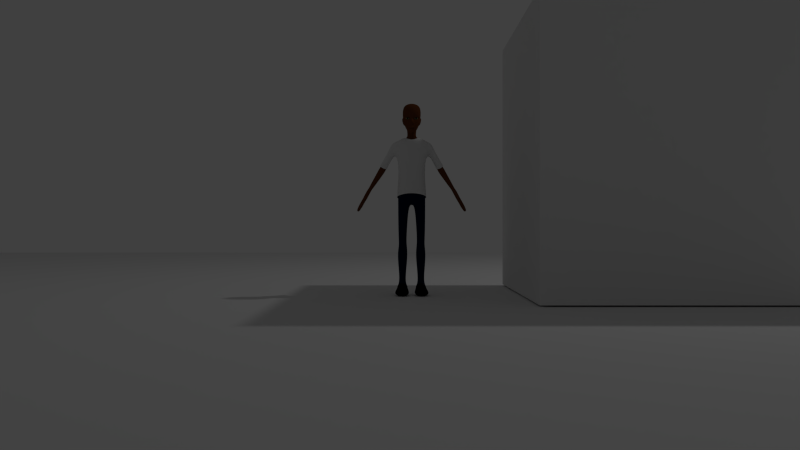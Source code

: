 # Source: project1.blend  (saved by Blender 2.79.0; exported with 4.5.12 LTS)
import bpy
from mathutils import Matrix  # noqa: F401  (used for matrix-valued properties, if any)

bpy.ops.wm.read_factory_settings(use_empty=True)
scene = bpy.context.scene
scene.name = 'Scene'

# ---- collections
col_collection_1 = bpy.data.collections.new('Collection 1'); scene.collection.children.link(col_collection_1)

# ---- materials (node trees are filled in below, after node groups)
mat_pant = bpy.data.materials.new('pant')
mat_pant.alpha_threshold = 0.0
mat_pant.roughness = 0.5
mat_shirt = bpy.data.materials.new('shirt')
mat_shirt.alpha_threshold = 0.0
mat_shirt.roughness = 0.5
mat_body = bpy.data.materials.new('body')
mat_body.alpha_threshold = 0.0
mat_body.roughness = 0.5
mat_shoes = bpy.data.materials.new('shoes')
mat_shoes.alpha_threshold = 0.0
mat_shoes.roughness = 0.5
mat_eye = bpy.data.materials.new('eye')
mat_eye.alpha_threshold = 0.0
mat_eye.roughness = 0.5
mat_iris = bpy.data.materials.new('iris')
mat_iris.alpha_threshold = 0.0
mat_iris.roughness = 0.5

# ---- material node trees
mat_pant.use_nodes = True; mat_pant.node_tree.nodes.clear()
_N = mat_pant.node_tree.nodes; _L = mat_pant.node_tree.links
n0 = _N.new('ShaderNodeOutputMaterial'); n0.name = 'Material Output'; n0.location = (300, 300)
n1 = _N.new('ShaderNodeBsdfDiffuse'); n1.name = 'Diffuse BSDF'; n1.location = (10, 300)
n1.inputs[0].default_value = (0.00154, 0.007427, 0.0291, 1.0)
_L.new(n1.outputs[0], n0.inputs[0])
n0.is_active_output = True
mat_shirt.use_nodes = True; mat_shirt.node_tree.nodes.clear()
_N = mat_shirt.node_tree.nodes; _L = mat_shirt.node_tree.links
n0 = _N.new('ShaderNodeOutputMaterial'); n0.name = 'Material Output'; n0.location = (300, 300)
n1 = _N.new('ShaderNodeBsdfDiffuse'); n1.name = 'Diffuse BSDF'; n1.location = (10, 300)
_L.new(n1.outputs[0], n0.inputs[0])
n0.is_active_output = True
mat_body.use_nodes = True; mat_body.node_tree.nodes.clear()
_N = mat_body.node_tree.nodes; _L = mat_body.node_tree.links
n0 = _N.new('ShaderNodeOutputMaterial'); n0.name = 'Material Output'; n0.location = (300, 300)
n1 = _N.new('ShaderNodeBsdfDiffuse'); n1.name = 'Diffuse BSDF'; n1.location = (10, 300)
n1.inputs[0].default_value = (0.1237, 0.03848, 0.01082, 1.0)
_L.new(n1.outputs[0], n0.inputs[0])
n0.is_active_output = True
mat_shoes.use_nodes = True; mat_shoes.node_tree.nodes.clear()
_N = mat_shoes.node_tree.nodes; _L = mat_shoes.node_tree.links
n0 = _N.new('ShaderNodeOutputMaterial'); n0.name = 'Material Output'; n0.location = (300, 300)
n1 = _N.new('ShaderNodeBsdfDiffuse'); n1.name = 'Diffuse BSDF'; n1.location = (10, 300)
n1.inputs[0].default_value = (0.0, 0.0, 0.0, 1.0)
_L.new(n1.outputs[0], n0.inputs[0])
n0.is_active_output = True
mat_eye.use_nodes = True; mat_eye.node_tree.nodes.clear()
_N = mat_eye.node_tree.nodes; _L = mat_eye.node_tree.links
n0 = _N.new('ShaderNodeOutputMaterial'); n0.name = 'Material Output'; n0.location = (300, 300)
n1 = _N.new('ShaderNodeBsdfDiffuse'); n1.name = 'Diffuse BSDF'; n1.location = (10, 300)
n1.inputs[0].default_value = (0.2961, 0.3032, 0.1464, 1.0)
_L.new(n1.outputs[0], n0.inputs[0])
n0.is_active_output = True
mat_iris.use_nodes = True; mat_iris.node_tree.nodes.clear()
_N = mat_iris.node_tree.nodes; _L = mat_iris.node_tree.links
n0 = _N.new('ShaderNodeOutputMaterial'); n0.name = 'Material Output'; n0.location = (300, 300)
n1 = _N.new('ShaderNodeBsdfDiffuse'); n1.name = 'Diffuse BSDF'; n1.location = (10, 300)
n1.inputs[0].default_value = (0.009018, 0.009018, 0.009018, 1.0)
_L.new(n1.outputs[0], n0.inputs[0])
n0.is_active_output = True

# ---- world
world_world = bpy.data.worlds.new('World'); scene.world = world_world
world_world.color = (0.05088, 0.05088, 0.05088)
world_world.use_sun_shadow = False
world_world.sun_shadow_jitter_overblur = 0.0
world_world.cycles.sampling_method = 'NONE'
world_world.cycles.sample_map_resolution = 256

# ---- cameras
cam_camera = bpy.data.cameras.new('Camera')
cam_camera.clip_end = 100.0
cam_camera.lens = 35.0
cam_camera.sensor_width = 32.0
cam_camera.sensor_height = 18.0
cam_camera.ortho_scale = 7.314
cam_camera.dof.focus_distance = 0.0

# ---- lights
light_lamp = bpy.data.lights.new('Lamp', 'POINT')
light_lamp.transmission_factor = 0.0
light_lamp.cutoff_distance = 30.0
light_lamp.energy = 100.0
light_lamp.shadow_buffer_clip_start = 1.001
light_lamp.shadow_soft_size = 0.1
light_lamp.shadow_maximum_resolution = 0.006
light_lamp.use_absolute_resolution = True
light_lamp.cycles.use_multiple_importance_sampling = False

# ---- meshes
me_plane = bpy.data.meshes.new('Plane')
me_plane.from_pydata([(-1.0, -1.0, 0.0), (1.0, -1.0, 0.0), (-1.0, 1.0, 0.0), (1.0, 1.0, 0.0)], [], [(0, 1, 3, 2)])
me_plane.use_remesh_preserve_volume = False
me_plane.use_remesh_preserve_attributes = False
me_plane.use_mirror_vertex_groups = False
me_plane.update()
me_cube_001 = bpy.data.meshes.new('Cube.001')
me_cube_001.from_pydata([(-1.0, -1.0, -1.0), (-1.0, -1.0, 1.0), (-1.0, 1.0, -1.0), (-1.0, 1.0, 1.0), (1.0, -1.0, -1.0), (1.0, -1.0, 1.0), (1.0, 1.0, -1.0), (1.0, 1.0, 1.0)], [], [(1, 3, 2, 0), (3, 7, 6, 2), (7, 5, 4, 6), (5, 1, 0, 4), (0, 2, 6, 4), (5, 7, 3, 1)])
me_cube_001.use_remesh_preserve_volume = False
me_cube_001.use_remesh_preserve_attributes = False
me_cube_001.use_mirror_vertex_groups = False
me_cube_001.update()
me_cube = bpy.data.meshes.new('Cube')
me_cube.from_pydata([(0.428, 0.03291, 15.53), (0.5266, -0.2583, 15.69), (0.2725, -0.5271, 15.52), (0.3831, 0.291, 15.57), (0.0, -0.5271, 15.45), (1.182, 0.7568, 15.26), (1.182, -0.6292, 15.26), (0.6698, -0.7321, 15.16), (0.6698, 0.8432, 15.16), (0.0, 0.8432, 15.09), (0.0, -0.7321, 15.09), (2.685, 0.7211, 12.26), (3.282, -0.03793, 12.55), (3.275, 0.7072, 12.59), (2.687, -0.03793, 12.23), (3.991, 0.6903, 10.47), (4.31, -0.001498, 10.63), (4.31, 0.6792, 10.63), (3.991, -0.001498, 10.47), (3.412, 0.6726, 12.33), (2.823, 0.6865, 12.0), (3.158, 0.6391, 12.8), (2.552, 0.6544, 12.49), (4.058, 0.07915, 11.06), (4.148, 0.5967, 11.05), (3.756, 0.6095, 10.8), (3.661, 0.07915, 10.81), (0.105, -1.813, 17.08), (0.217, -1.147, 17.44), (0.314, -1.254, 17.36), (0.5431, -1.256, 17.38), (0.6401, -1.178, 17.45), (0.5761, -1.243, 17.51), (0.3016, -1.257, 17.52), (0.1585, -1.529, 16.87), (0.1478, -1.573, 16.46), (0.445, -1.413, 16.78), (0.2308, -1.378, 16.49), (0.3632, -1.274, 16.16), (0.2189, -1.398, 16.48), (0.1289, -1.387, 17.48), (0.2078, -1.433, 17.27), (0.6672, -1.405, 17.14), (0.3885, -1.147, 16.03), (0.6165, -0.7398, 16.32), (0.8168, -0.8993, 17.43), (0.8935, -1.248, 17.81), (0.2246, -1.529, 17.85), (0.9054, -0.9981, 18.55), (0.2781, -1.264, 18.69), (0.7387, -0.3929, 16.85), (0.8742, -0.2012, 17.61), (0.8973, -0.1704, 17.78), (0.8854, -0.4253, 18.71), (0.3697, -0.4935, 19.04), (0.1904, -0.7237, 16.18), (0.2939, -0.5573, 16.34), (0.5725, -0.2961, 16.79), (0.8372, 0.3792, 17.63), (0.8677, 0.3802, 17.84), (0.8706, 0.1871, 18.78), (0.4288, 0.4969, 19.0), (0.2015, -0.5847, 15.83), (0.3369, -0.37, 15.92), (0.4404, -0.1212, 15.99), (0.3818, 0.1061, 16.87), (0.5469, 0.8706, 17.26), (0.5636, 0.9761, 18.26), (0.3955, 0.1369, 16.03), (0.8239, -0.3929, 16.85), (0.9697, -0.2012, 17.61), (0.8632, -0.2961, 16.79), (1.046, 0.3792, 17.63), (0.273, -1.313, 17.33), (0.726, -1.138, 17.46), (0.6555, -1.341, 17.59), (0.6447, -1.293, 17.31), (0.2824, -1.421, 17.6), (0.1795, -1.347, 17.44), (0.4284, -0.812, 17.39), (0.4284, -0.8671, 17.31), (0.4284, -0.9496, 17.25), (0.4284, -1.144, 17.25), (0.4284, -1.227, 17.31), (0.4284, -1.296, 17.49), (0.4284, -0.7926, 17.49), (0.477, -0.812, 17.4), (0.5182, -0.8671, 17.33), (0.5458, -0.9496, 17.28), (0.5555, -1.047, 17.27), (0.5458, -1.144, 17.28), (0.5182, -1.227, 17.33), (0.4646, -1.282, 17.42), (0.5126, -0.812, 17.44), (0.584, -0.8671, 17.4), (0.6318, -0.9496, 17.37), (0.6485, -1.047, 17.36), (0.6318, -1.144, 17.37), (0.584, -1.227, 17.4), (0.4911, -1.282, 17.45), (0.5256, -0.812, 17.49), (0.6081, -0.8671, 17.49), (0.6632, -0.9496, 17.49), (0.6826, -1.047, 17.49), (0.6632, -1.144, 17.49), (0.6081, -1.227, 17.49), (0.5008, -1.282, 17.49), (0.5126, -0.812, 17.54), (0.584, -0.8671, 17.58), (0.6318, -0.9496, 17.61), (0.6485, -1.047, 17.61), (0.6318, -1.144, 17.61), (0.584, -1.227, 17.58), (0.4911, -1.282, 17.52), (0.477, -0.812, 17.57), (0.5182, -0.8671, 17.64), (0.5458, -0.9496, 17.69), (0.5555, -1.047, 17.71), (0.5458, -1.144, 17.69), (0.5182, -1.227, 17.64), (0.4646, -1.282, 17.55), (0.4284, -0.812, 17.58), (0.4284, -0.8671, 17.67), (0.4284, -0.9496, 17.72), (0.4284, -1.047, 17.74), (0.4284, -1.144, 17.72), (0.4284, -1.227, 17.67), (0.4284, -1.282, 17.56), (0.3797, -0.812, 17.57), (0.3385, -0.8671, 17.64), (0.3109, -0.9496, 17.69), (0.3013, -1.047, 17.71), (0.3109, -1.144, 17.69), (0.3385, -1.227, 17.64), (0.3922, -1.282, 17.55), (0.3441, -0.812, 17.54), (0.2727, -0.8671, 17.58), (0.225, -0.9496, 17.61), (0.2082, -1.047, 17.61), (0.225, -1.144, 17.61), (0.2727, -1.227, 17.58), (0.3657, -1.282, 17.52), (0.3311, -0.812, 17.49), (0.2486, -0.8671, 17.49), (0.1935, -0.9496, 17.49), (0.1741, -1.047, 17.49), (0.1935, -1.144, 17.49), (0.2486, -1.227, 17.49), (0.356, -1.282, 17.49), (0.3441, -0.812, 17.44), (0.2727, -0.8671, 17.4), (0.225, -0.9496, 17.37), (0.2082, -1.047, 17.36), (0.225, -1.144, 17.37), (0.2727, -1.227, 17.4), (0.3657, -1.282, 17.45), (0.3797, -0.812, 17.4), (0.3385, -0.8671, 17.33), (0.3109, -0.9496, 17.28), (0.3013, -1.047, 17.27), (0.3109, -1.144, 17.28), (0.3385, -1.227, 17.33), (0.3922, -1.282, 17.42), (0.4284, -1.047, 17.23), (0.4284, -1.282, 17.42), (0.1505, -1.622, 16.56), (0.24, -1.45, 16.51), (0.2723, -1.397, 16.39), (0.1503, -1.613, 16.54), (0.2315, -1.45, 16.5), (0.2498, -1.41, 16.43), (0.1478, -1.482, 16.46), (0.1878, -1.287, 16.49), (0.1759, -1.307, 16.48), (0.1478, -1.482, 16.58), (0.2566, -1.323, 16.56), (0.2447, -1.344, 16.38), (0.0, -1.856, 17.06), (0.0, -1.529, 16.82), (0.0, -1.598, 16.46), (0.0, -1.497, 16.03), (0.0, -1.562, 16.48), (0.0, -1.43, 17.5), (0.0, -1.42, 15.89), (0.0, -1.274, 18.71), (0.0, -1.529, 17.86), (0.0, -0.4873, 19.08), (0.0, -0.8833, 16.02), (0.0, 0.5832, 19.04), (0.0, -0.6673, 15.72), (0.0, 0.3711, 16.86), (0.0, 1.037, 17.24), (0.0, 1.159, 18.31), (0.0, 0.402, 16.01), (0.0, 0.556, 15.55), (0.0, -1.641, 16.56), (0.0, -1.645, 16.27), (0.0, -1.671, 16.36), (0.0, -1.632, 16.54), (0.0, -1.507, 16.46), (0.0, -1.471, 16.48), (0.0, -1.507, 16.59), (0.0, -1.471, 16.34), (4.153, 0.5997, 10.2), (4.471, 0.08911, 10.36), (4.471, 0.5886, 10.36), (4.153, 0.08911, 10.2), (4.347, 0.5997, 9.849), (4.65, 0.02871, 10.04), (4.665, 0.5886, 10.01), (4.331, 0.02871, 9.88), (4.54, -0.2884, 10.26), (4.222, -0.2884, 10.1), (4.793, -0.5071, 9.441), (4.566, -0.5071, 9.326), (4.715, -0.7329, 9.595), (4.488, -0.7329, 9.48), (4.298, 0.8628, 9.945), (4.617, 0.8517, 10.11), (4.266, 0.4278, 10.07), (4.566, 0.2521, 10.2), (4.566, 0.424, 10.2), (4.266, 0.2521, 10.07), (4.368, 0.4278, 9.877), (4.67, 0.2313, 10.01), (4.667, 0.424, 10.01), (4.37, 0.2313, 9.872), (4.563, 0.6476, 9.437), (4.89, 0.02721, 9.581), (4.883, 0.6338, 9.596), (4.572, 0.03006, 9.42), (4.553, 0.8753, 9.456), (4.873, 0.8615, 9.616), (4.595, 0.4316, 9.444), (4.898, 0.2331, 9.574), (4.895, 0.4268, 9.579), (4.598, 0.2341, 9.438), (5.474, 0.01208, 8.53), (5.155, 0.01493, 8.369), (5.481, 0.218, 8.522), (5.182, 0.219, 8.387), (5.261, 0.4639, 8.211), (5.564, 0.2655, 8.341), (5.561, 0.4592, 8.346), (5.264, 0.2664, 8.205), (5.189, 0.7148, 8.307), (5.508, 0.701, 8.466), (5.221, 0.4988, 8.314), (5.52, 0.494, 8.449), (5.096, 0.7198, 8.497), (5.415, 0.706, 8.657), (5.086, 0.9475, 8.517), (5.405, 0.9336, 8.676), (4.744, 0.6717, 9.16), (4.906, 0.6958, 8.853), (4.896, 0.9234, 8.873), (4.734, 0.8993, 9.18), (5.215, 0.9096, 9.032), (5.053, 0.8855, 9.339), (5.063, 0.6579, 9.319), (5.225, 0.6819, 9.012), (5.094, 0.6562, 9.256), (5.287, 0.6786, 8.885), (4.968, 0.6924, 8.726), (4.775, 0.67, 9.096), (4.807, 0.454, 9.104), (5.0, 0.4764, 8.733), (5.299, 0.4716, 8.869), (5.106, 0.4492, 9.239), (4.823, 0.2449, 9.064), (5.03, 0.2557, 8.659), (5.329, 0.2547, 8.795), (5.123, 0.2439, 9.2), (4.82, 0.4424, 9.069), (5.027, 0.4531, 8.664), (5.12, 0.4376, 9.205), (5.327, 0.4484, 8.8), (5.095, 0.2281, 9.26), (5.274, 0.223, 8.916), (4.975, 0.224, 8.78), (4.796, 0.229, 9.124), (4.948, 0.01998, 8.762), (4.769, 0.02502, 9.106), (5.267, 0.01712, 8.923), (5.088, 0.02216, 9.267), (4.367, -0.4431, 9.84), (4.445, -0.2166, 9.686), (4.672, -0.2166, 9.801), (4.594, -0.4431, 9.955), (2.348, 0.6213, 12.81), (2.468, -0.05458, 12.63), (2.928, 0.6064, 13.1), (3.038, -0.05458, 12.93), (0.7259, 0.2995, 15.62), (0.7623, -0.3906, 15.63), (0.452, -0.7064, 15.53), (0.5214, 0.6837, 15.54), (0.0, -0.8054, 15.36), (1.529, 0.9257, 15.36), (1.529, -0.7134, 15.36), (0.6698, -0.9238, 15.16), (0.6698, 1.182, 15.16), (0.0, 1.235, 15.09), (0.0, -0.9238, 15.09), (1.403, 0.7034, 13.52), (1.403, -0.8521, 13.52), (0.6698, -1.032, 13.43), (0.6698, 0.918, 13.43), (0.0, 0.8438, 13.35), (0.0, -1.032, 13.35), (2.02, 0.4394, 15.08), (2.02, -0.07225, 15.07), (2.352, 0.5735, 14.26), (2.352, -0.194, 14.29), (1.565, 0.6485, 13.75), (1.565, -0.5916, 13.75), (1.798, 0.596, 13.82), (1.798, -0.2208, 13.86), (1.478, 0.9998, 10.52), (1.374, -0.7416, 11.06), (0.5337, -1.079, 11.13), (0.9316, 1.391, 10.41), (0.0, 1.289, 10.41), (0.0, -1.079, 11.15), (0.0, -1.079, 10.09), (0.5372, -1.079, 10.08), (1.478, -0.7758, 9.863), (1.478, 0.765, 9.611), (0.0, 1.004, 9.417), (0.9316, 1.028, 9.495), (0.0, 1.064, 11.54), (0.7076, 1.128, 11.68), (1.31, 0.6643, 11.91), (1.31, -0.7698, 12.07), (0.0, -1.043, 12.34), (0.5362, -1.043, 12.26), (2.685, 0.5285, 13.52), (2.169, 0.5425, 13.28), (2.253, -0.09432, 13.28), (2.762, -0.09432, 13.53), (0.0, 0.8038, 15.51), (2.386, 0.7055, 12.66), (2.535, -0.1369, 12.43), (3.108, 0.6869, 13.02), (3.244, -0.1369, 12.8), (1.379, 0.8766, 10.55), (1.289, -0.6371, 11.02), (0.558, -0.9302, 11.09), (0.9038, 1.217, 10.45), (0.0, 0.7506, 10.46), (0.0, -0.9302, 11.11), (0.0, -0.9887, 10.06), (0.555, -0.9887, 10.05), (1.412, -0.7127, 9.854), (1.412, 0.6907, 9.624), (0.0, 0.6587, 9.447), (0.9143, 0.9306, 9.519), (0.0, -0.6921, 8.755), (0.1231, -0.6606, 8.846), (0.2818, -0.6843, 8.432), (0.331, 0.5325, 8.394), (0.0, 0.4415, 9.057), (0.1218, 0.5272, 9.012), (1.319, -0.7044, 5.04), (1.292, 0.2621, 4.947), (0.477, -0.4858, 4.985), (0.4417, 0.06186, 4.902), (0.0, 0.7314, 11.58), (0.5341, 0.8195, 11.71), (1.09, 0.6069, 11.91), (1.09, -0.7171, 12.06), (0.0, -0.9689, 12.31), (0.5378, -0.9689, 12.24), (0.4724, 0.3904, 0.7971), (0.2444, -0.4767, 0.7971), (1.595, -0.5231, 0.7971), (1.368, 0.5057, 0.7971), (0.465, -0.4512, 4.772), (1.307, -0.6698, 4.776), (0.5185, -0.5385, 5.276), (1.289, -0.7446, 5.294), (1.357, 0.4991, 5.816), (1.359, -0.7821, 5.924), (0.4676, -0.6285, 5.879), (0.4966, 0.3491, 5.794), (1.495, 0.6548, 3.97), (0.3161, -0.4026, 3.834), (1.494, -0.6188, 3.887), (0.3594, 0.4567, 3.93), (1.164, 0.07903, 1.335), (0.6765, -0.005879, 1.322), (0.6585, -0.3743, 1.317), (1.163, -0.467, 1.406), (1.595, -0.5231, -0.02), (1.368, 0.5057, -0.02), (0.2444, -0.4767, -0.02), (0.4724, 0.3904, -0.02), (0.4724, 0.3904, 0.7971), (0.2444, -0.4767, 0.7971), (1.595, -0.5231, 0.7971), (1.368, 0.5057, 0.7971), (1.451, -3.058, -0.02), (0.3332, -2.804, -0.02), (0.3332, -2.804, 0.5031), (1.451, -3.058, 0.5031), (1.781, -1.389, -0.02), (0.2115, -1.36, -0.02), (1.781, -1.389, 0.5896), (0.2115, -1.36, 0.5896), (1.164, 0.07903, 1.335), (0.6765, -0.005879, 1.322), (0.6585, -0.3743, 1.317), (1.163, -0.467, 1.406), (0.4808, -1.277, 17.4), (0.5192, -1.277, 17.44), (0.5332, -1.277, 17.49), (0.5192, -1.277, 17.54), (0.4808, -1.277, 17.58), (0.4284, -1.277, 17.59), (0.3759, -1.277, 17.58), (0.3376, -1.277, 17.54), (0.3235, -1.277, 17.49), (0.3376, -1.277, 17.44), (0.3759, -1.277, 17.4), (0.4284, -1.277, 17.38), (0.0, -1.575, 16.65), (0.1536, -1.563, 16.69), (0.3368, -1.447, 16.57), (0.293, -1.374, 16.38), (0.0, -1.527, 16.23)], [], [(3, 0, 5, 8), (0, 1, 6, 5), (2, 4, 10, 7), (1, 2, 7, 6), (21, 13, 11, 22), (292, 12, 21, 291), (11, 20, 14, 22), (18, 206, 210, 212), (289, 22, 14, 290), (25, 24, 17, 15), (12, 19, 13, 21), (24, 23, 16, 17), (11, 13, 19, 20), (23, 26, 18, 16), (26, 25, 15, 18), (290, 14, 12, 292), (291, 21, 22, 289), (14, 20, 25, 26), (12, 14, 26, 23), (19, 12, 23, 24), (20, 19, 24, 25), (428, 429, 180, 38), (198, 179, 35, 168), (169, 37, 39, 170), (426, 427, 36, 34), (180, 183, 43, 38), (34, 41, 40, 27), (38, 43, 42, 36), (36, 42, 41, 34), (27, 40, 182, 177), (75, 74, 45, 46), (76, 73, 41, 42), (78, 77, 47, 40), (77, 75, 46, 47), (74, 76, 42, 45), (73, 78, 40, 41), (182, 40, 47, 185), (44, 45, 42, 43), (185, 47, 49, 184), (47, 46, 48, 49), (48, 46, 52, 53), (46, 45, 51, 52), (45, 44, 50, 51), (49, 48, 53, 54), (184, 49, 54, 186), (50, 44, 56, 57), (44, 43, 55, 56), (183, 187, 55, 43), (186, 54, 61, 188), (53, 52, 59, 60), (54, 53, 60, 61), (57, 56, 63, 64), (56, 55, 62, 63), (55, 187, 189, 62), (66, 65, 190, 191), (58, 57, 65, 66), (67, 66, 191, 192), (61, 67, 192, 188), (58, 66, 67, 59), (59, 67, 61, 60), (190, 65, 68, 193), (64, 68, 65, 57), (178, 34, 27, 177), (51, 58, 59, 52), (70, 69, 71, 72), (50, 57, 71, 69), (51, 50, 69, 70), (72, 58, 51, 70), (57, 58, 72, 71), (29, 28, 78, 73), (31, 30, 76, 74), (33, 32, 75, 77), (28, 33, 77, 78), (30, 29, 73, 76), (32, 31, 74, 75), (84, 164, 92), (83, 82, 90, 91), (163, 81, 88, 89), (80, 79, 86, 87), (424, 83, 91, 413), (82, 163, 89, 90), (81, 80, 87, 88), (79, 85, 86), (413, 91, 98, 414), (90, 89, 96, 97), (88, 87, 94, 95), (86, 85, 93), (84, 92, 99), (91, 90, 97, 98), (89, 88, 95, 96), (87, 86, 93, 94), (97, 96, 103, 104), (95, 94, 101, 102), (93, 85, 100), (84, 99, 106), (98, 97, 104, 105), (96, 95, 102, 103), (94, 93, 100, 101), (414, 98, 105, 415), (84, 106, 113), (105, 104, 111, 112), (103, 102, 109, 110), (101, 100, 107, 108), (415, 105, 112, 416), (104, 103, 110, 111), (102, 101, 108, 109), (100, 85, 107), (110, 109, 116, 117), (108, 107, 114, 115), (416, 112, 119, 417), (111, 110, 117, 118), (109, 108, 115, 116), (107, 85, 114), (84, 113, 120), (112, 111, 118, 119), (417, 119, 126, 418), (118, 117, 124, 125), (116, 115, 122, 123), (114, 85, 121), (84, 120, 127), (119, 118, 125, 126), (117, 116, 123, 124), (115, 114, 121, 122), (123, 122, 129, 130), (121, 85, 128), (84, 127, 134), (126, 125, 132, 133), (124, 123, 130, 131), (122, 121, 128, 129), (418, 126, 133, 419), (125, 124, 131, 132), (84, 134, 141), (133, 132, 139, 140), (131, 130, 137, 138), (129, 128, 135, 136), (419, 133, 140, 420), (132, 131, 138, 139), (130, 129, 136, 137), (128, 85, 135), (136, 135, 142, 143), (420, 140, 147, 421), (139, 138, 145, 146), (137, 136, 143, 144), (135, 85, 142), (84, 141, 148), (140, 139, 146, 147), (138, 137, 144, 145), (421, 147, 154, 422), (146, 145, 152, 153), (144, 143, 150, 151), (142, 85, 149), (84, 148, 155), (147, 146, 153, 154), (145, 144, 151, 152), (143, 142, 149, 150), (149, 85, 156), (84, 155, 162), (154, 153, 160, 161), (152, 151, 158, 159), (150, 149, 156, 157), (422, 154, 161, 423), (153, 152, 159, 160), (151, 150, 157, 158), (161, 160, 82, 83), (159, 158, 81, 163), (157, 156, 79, 80), (423, 161, 83, 424), (160, 159, 163, 82), (158, 157, 80, 81), (156, 85, 79), (84, 162, 164), (168, 169, 166, 165), (427, 166, 167, 428), (425, 195, 165, 426), (170, 197, 196, 167), (39, 181, 197, 170), (35, 37, 169, 168), (166, 169, 170, 167), (195, 198, 168, 165), (181, 39, 173, 200), (37, 35, 171, 172), (39, 37, 172, 173), (35, 179, 199, 171), (200, 173, 176, 202), (172, 171, 174, 175), (173, 172, 175, 176), (171, 199, 201, 174), (194, 3, 8, 9), (193, 68, 3, 194), (64, 63, 1, 0), (68, 64, 0, 3), (62, 189, 4, 2), (63, 62, 2, 1), (203, 15, 217, 207), (213, 215, 216, 214), (17, 16, 204, 205), (17, 205, 209, 218), (223, 207, 227, 233), (16, 211, 208, 204), (16, 18, 212, 211), (225, 224, 234, 235), (286, 214, 216, 285), (287, 213, 214, 286), (288, 215, 213, 287), (285, 216, 215, 288), (209, 225, 235, 229), (17, 218, 217, 15), (217, 231, 227, 207), (221, 220, 224, 225), (204, 208, 224, 220), (207, 223, 219, 203), (222, 219, 223, 226), (206, 222, 226, 210), (209, 205, 221, 225), (205, 204, 220, 221), (222, 206, 203, 219), (18, 15, 203, 206), (279, 278, 239, 240), (271, 270, 244, 242), (255, 251, 249, 254), (263, 262, 246, 245), (218, 232, 231, 217), (210, 226, 236, 230), (208, 210, 230, 228), (209, 229, 232, 218), (226, 223, 233, 236), (224, 208, 228, 234), (239, 237, 238, 240), (281, 279, 240, 238), (283, 281, 238, 237), (278, 283, 237, 239), (244, 241, 243, 242), (270, 274, 241, 244), (274, 276, 243, 241), (276, 271, 242, 243), (246, 248, 247, 245), (267, 266, 247, 248), (262, 267, 248, 246), (266, 263, 245, 247), (249, 251, 252, 250), (257, 252, 251, 255), (254, 249, 250, 260), (260, 250, 252, 257), (229, 259, 258, 232), (259, 260, 257, 258), (227, 253, 259, 229), (253, 254, 260, 259), (232, 258, 256, 231), (258, 257, 255, 256), (231, 256, 253, 227), (256, 255, 254, 253), (233, 227, 264, 265), (265, 264, 263, 266), (229, 235, 268, 261), (261, 268, 267, 262), (235, 233, 265, 268), (268, 265, 266, 267), (227, 229, 261, 264), (264, 261, 262, 263), (235, 234, 272, 275), (275, 272, 271, 276), (233, 235, 275, 273), (273, 275, 276, 274), (236, 233, 273, 269), (269, 273, 274, 270), (234, 236, 269, 272), (272, 269, 270, 271), (234, 228, 284, 277), (277, 284, 283, 278), (228, 230, 282, 284), (284, 282, 281, 283), (230, 236, 280, 282), (282, 280, 279, 281), (236, 234, 277, 280), (280, 277, 278, 279), (212, 285, 288, 211), (211, 288, 287, 208), (208, 287, 286, 210), (210, 286, 285, 212), (296, 293, 298, 301), (317, 299, 305, 315), (301, 298, 304, 307), (293, 294, 299, 298), (295, 297, 303, 300), (294, 295, 300, 299), (331, 332, 318, 321), (330, 331, 321, 322), (302, 301, 307, 308), (300, 303, 309, 306), (299, 300, 306, 305), (316, 298, 310, 312), (317, 313, 311, 299), (298, 316, 314, 304), (299, 311, 310, 298), (311, 313, 312, 310), (304, 314, 315, 305), (314, 316, 317, 315), (332, 333, 319, 318), (335, 334, 323, 320), (333, 335, 320, 319), (318, 319, 326, 327), (319, 320, 325, 326), (320, 323, 324, 325), (322, 321, 329, 328), (321, 318, 327, 329), (305, 306, 335, 333), (306, 309, 334, 335), (304, 305, 333, 332), (308, 307, 331, 330), (307, 304, 332, 331), (291, 336, 339, 292), (340, 296, 301, 302), (368, 369, 345, 348), (367, 368, 348, 349), (369, 370, 346, 345), (372, 371, 350, 347), (370, 372, 347, 346), (345, 346, 353, 354), (346, 347, 352, 353), (347, 350, 351, 352), (353, 352, 358, 359), (349, 348, 356, 355), (348, 345, 354, 356), (352, 351, 357, 358), (356, 354, 360, 362), (355, 356, 362, 361), (357, 361, 362, 358), (358, 362, 360, 359), (380, 379, 365, 363), (384, 381, 364, 366), (392, 391, 374, 375), (389, 392, 375, 376), (363, 365, 377, 378), (383, 384, 366, 379), (390, 389, 376, 373), (391, 390, 373, 374), (382, 383, 379, 380), (366, 377, 365, 379), (381, 382, 380, 364), (363, 378, 364, 380), (354, 353, 382, 381), (353, 359, 383, 382), (359, 360, 384, 383), (360, 354, 381, 384), (377, 366, 388, 386), (366, 364, 385, 388), (364, 378, 387, 385), (378, 377, 386, 387), (386, 388, 390, 391), (388, 385, 389, 390), (385, 387, 392, 389), (387, 386, 391, 392), (398, 397, 396, 395), (394, 393, 395, 396), (406, 405, 401, 402), (397, 400, 394, 396), (400, 399, 393, 394), (412, 411, 398, 399), (404, 403, 402, 401), (405, 407, 404, 401), (408, 406, 402, 403), (407, 408, 403, 404), (399, 398, 408, 407), (398, 395, 406, 408), (393, 399, 407, 405), (395, 393, 405, 406), (409, 412, 399, 400), (410, 409, 400, 397), (411, 410, 397, 398), (162, 423, 424, 164), (155, 422, 423, 162), (148, 421, 422, 155), (141, 420, 421, 148), (134, 419, 420, 141), (127, 418, 419, 134), (120, 417, 418, 127), (113, 416, 417, 120), (106, 415, 416, 113), (99, 414, 415, 106), (92, 413, 414, 99), (164, 424, 413, 92), (289, 337, 336, 291), (290, 338, 337, 289), (292, 339, 338, 290), (312, 313, 344, 343), (313, 317, 342, 344), (316, 312, 343, 341), (317, 316, 341, 342), (178, 425, 426, 34), (36, 427, 428, 38), (165, 166, 427, 426), (167, 196, 429, 428)])
me_cube.polygons.foreach_set('use_smooth', [True] * 392)
me_cube.polygons.foreach_set('material_index', [2, 2, 2, 2, 2, 2, 2, 2, 2, 2, 2, 2, 2, 2, 2, 2, 2, 2, 2, 2, 2, 2, 2, 2, 2, 2, 2, 2, 2, 2, 2, 2, 2, 2, 2, 2, 2, 2, 2, 2, 2, 2, 2, 2, 2, 2, 2, 2, 2, 2, 2, 2, 2, 2, 2, 2, 2, 2, 2, 2, 2, 2, 2, 2, 2, 2, 2, 2, 2, 2, 2, 2, 2, 2, 2, 5, 4, 4, 4, 4, 4, 4, 4, 4, 4, 4, 4, 5, 4, 4, 4, 4, 4, 4, 5, 4, 4, 4, 4, 5, 4, 4, 4, 4, 4, 4, 4, 4, 4, 4, 4, 4, 4, 5, 4, 4, 4, 4, 4, 5, 4, 4, 4, 4, 4, 5, 4, 4, 4, 4, 4, 5, 4, 4, 4, 4, 4, 4, 4, 4, 4, 4, 4, 4, 5, 4, 4, 4, 4, 4, 4, 5, 4, 4, 4, 4, 5, 4, 4, 4, 4, 4, 4, 4, 4, 4, 4, 4, 4, 4, 5, 2, 2, 2, 2, 2, 2, 2, 2, 2, 2, 2, 2, 2, 2, 2, 2, 2, 2, 2, 2, 2, 2, 2, 2, 2, 2, 2, 2, 2, 2, 2, 2, 2, 2, 2, 2, 2, 2, 2, 2, 2, 2, 2, 2, 2, 2, 2, 2, 2, 2, 2, 2, 2, 2, 2, 2, 2, 2, 2, 2, 2, 2, 2, 2, 2, 2, 2, 2, 2, 2, 2, 2, 2, 2, 2, 2, 2, 2, 2, 2, 2, 2, 2, 2, 2, 2, 2, 2, 2, 2, 2, 2, 2, 2, 2, 2, 2, 2, 2, 2, 2, 2, 2, 2, 2, 2, 2, 2, 1, 1, 1, 1, 1, 1, 1, 1, 1, 1, 1, 1, 1, 1, 1, 1, 1, 1, 1, 1, 1, 1, 1, 1, 1, 1, 1, 1, 1, 1, 1, 2, 1, 0, 0, 0, 0, 0, 0, 0, 0, 0, 0, 0, 0, 0, 0, 0, 0, 0, 0, 0, 0, 0, 0, 0, 0, 0, 0, 0, 0, 0, 0, 0, 0, 0, 0, 0, 0, 0, 0, 0, 0, 3, 3, 3, 3, 3, 3, 3, 3, 3, 3, 3, 3, 3, 3, 3, 3, 3, 5, 5, 5, 5, 5, 5, 5, 5, 5, 5, 5, 5, 2, 2, 2, 1, 1, 1, 1, 2, 2, 2, 2])
me_cube.materials.append(mat_pant)
me_cube.materials.append(mat_shirt)
me_cube.materials.append(mat_body)
me_cube.materials.append(mat_shoes)
me_cube.materials.append(mat_eye)
me_cube.materials.append(mat_iris)
me_cube.use_remesh_preserve_volume = False
me_cube.use_remesh_preserve_attributes = False
me_cube.use_mirror_vertex_groups = False
me_cube.update()
arm_armature = bpy.data.armatures.new('Armature')  # bones are not reproduced

# ---- objects
ob_plane = bpy.data.objects.new('Plane', me_plane)
ob_cube_001 = bpy.data.objects.new('Cube.001', me_cube_001)
ob_armature = bpy.data.objects.new('Armature', arm_armature)
ob_cube = bpy.data.objects.new('Cube', me_cube)
ob_lamp = bpy.data.objects.new('Lamp', light_lamp)
ob_camera = bpy.data.objects.new('Camera', cam_camera)

# ---- transforms, parenting, visibility, modifiers, constraints
ob_plane.location = (0.0, 0.0, 0.0)
ob_plane.scale = (10.0, 10.0, 10.0)
ob_plane.hide_viewport = True
ob_plane.lineart.crease_threshold = 0.0
ob_cube_001.location = (1.793, 0.0, 1.011)
ob_cube_001.hide_viewport = True
ob_cube_001.lineart.crease_threshold = 0.0
ob_armature.location = (0.0, 0.0, 0.0)
ob_armature.show_in_front = True
ob_armature.lineart.crease_threshold = 0.0
ob_cube.parent = ob_armature
ob_cube.location = (0.0, 0.0, 0.0)
ob_cube.scale = (0.07447, 0.07447, 0.07447)
ob_cube.lock_rotations_4d = False
ob_cube.empty_display_type = 'ARROWS'
ob_cube.lineart.crease_threshold = 0.0
_vg = ob_cube.vertex_groups.new(name='root')
for _i, _w in zip([318, 319, 320, 321, 322, 323, 324, 325, 326, 327, 328, 329, 330, 331, 332, 333, 334, 335, 345, 346, 347, 348, 349, 350, 351, 352, 353, 355, 356, 357, 358, 359, 360, 361, 362, 367, 368, 369, 370, 371, 372], [0.2228, 0.1846, 0.241, 0.3047, 0.4459, 0.3417, 0.2648, 0.2456, 0.2284, 0.2631, 0.3692, 0.3142, 0.09378, 0.06599, 0.04257, 0.03135, 0.05195, 0.03696, 0.6966, 0.7804, 0.8292, 0.6796, 0.7225, 0.8243, 0.8642, 0.8035, 0.1206, 0.6942, 0.2267, 0.8179, 0.7637, 0.1039, 0.04775, 0.8147, 0.7035, 0.3454, 0.3074, 0.3095, 0.3375, 0.3944, 0.3417]): _vg.add([_i], _w, 'REPLACE')
_vg = ob_cube.vertex_groups.new(name='stomach')
for _i, _w in zip([293, 294, 295, 296, 297, 299, 300, 301, 302, 303, 304, 305, 306, 307, 308, 309, 314, 315, 316, 317, 318, 319, 320, 321, 322, 323, 324, 325, 326, 327, 328, 329, 330, 331, 332, 333, 334, 335, 340, 345, 346, 347, 348, 349, 350, 351, 352, 355, 367, 368, 369, 370, 371, 372], [0.05662, 0.07297, 0.11, 0.06162, 0.1378, 0.004621, 0.1231, 0.07424, 0.1161, 0.1943, 0.6052, 0.33, 0.6996, 0.8065, 0.85, 0.7606, 0.2458, 0.1885, 0.0101, 0.04078, 0.736, 0.7639, 0.7184, 0.6622, 0.5297, 0.6343, 0.6981, 0.714, 0.7279, 0.6983, 0.6008, 0.6518, 0.8766, 0.8987, 0.8962, 0.8691, 0.8872, 0.8942, 0.06116, 0.1364, 0.1396, 0.1346, 0.1311, 0.1478, 0.1476, 0.006271, 0.002787, 0.006439, 0.585, 0.6291, 0.6371, 0.6321, 0.5866, 0.6383]): _vg.add([_i], _w, 'REPLACE')
_vg = ob_cube.vertex_groups.new(name='chest')
for _i, _w in zip([2, 4, 7, 8, 9, 10, 189, 194, 293, 294, 295, 296, 297, 298, 299, 300, 301, 302, 303, 304, 305, 306, 307, 308, 309, 314, 315, 317, 333, 334, 335, 340], [0.02696, 0.06381, 0.04385, 0.06502, 0.1647, 0.1358, 0.01168, 0.02711, 0.1895, 0.1724, 0.2274, 0.2836, 0.3167, 0.007866, 0.05386, 0.1513, 0.1458, 0.4972, 0.3647, 0.03074, 0.3339, 0.1307, 0.02527, 0.03948, 0.1097, 0.01239, 0.1357, 0.01098, 0.02861, 0.006036, 0.005639, 0.492]): _vg.add([_i], _w, 'REPLACE')
_vg = ob_cube.vertex_groups.new(name='neck')
for _i, _w in zip([0, 1, 2, 3, 4, 5, 6, 7, 8, 9, 10, 27, 28, 29, 30, 31, 32, 33, 34, 35, 36, 37, 38, 39, 40, 41, 42, 43, 44, 45, 46, 47, 50, 51, 55, 56, 57, 62, 63, 64, 65, 68, 69, 70, 71, 72, 73, 74, 75, 76, 77, 78, 79, 80, 81, 82, 83, 84, 85, 86, 87, 88, 89, 90, 91, 92, 93, 94, 95, 96, 97, 98, 99, 100, 101, 102, 103, 104, 105, 106, 107, 108, 109, 110, 111, 112, 113, 114, 115, 116, 117, 118, 119, 120, 121, 122, 123, 124, 125, 126, 127, 128, 129, 130, 131, 132, 133, 134, 135, 136, 137, 138, 139, 140, 141, 142, 143, 144, 145, 146, 147, 148, 149, 150, 151, 152, 153, 154, 155, 156, 157, 158, 159, 160, 161, 162, 163, 164, 165, 166, 167, 168, 169, 170, 171, 172, 173, 174, 175, 176, 177, 178, 179, 180, 181, 182, 183, 185, 187, 189, 190, 193, 194, 195, 196, 197, 198, 199, 200, 201, 202, 413, 414, 415, 416, 417, 418, 419, 420, 421, 422, 423, 424, 425, 426, 427, 428, 429], [0.8351, 0.7735, 0.7197, 0.888, 0.6725, 0.3958, 0.5037, 0.551, 0.4844, 0.6539, 0.5931, 0.09889, 0.06284, 0.07165, 0.07096, 0.0592, 0.05533, 0.05711, 0.1173, 0.1653, 0.1457, 0.1886, 0.229, 0.1981, 0.06188, 0.08244, 0.09768, 0.2562, 0.1993, 0.05812, 0.01608, 0.02323, 0.09216, 0.00538, 0.3984, 0.3647, 0.1308, 0.6598, 0.7313, 0.8007, 0.06287, 0.8815, 0.07389, 0.01404, 0.07641, 0.002689, 0.07342, 0.05743, 0.05036, 0.07364, 0.05137, 0.06139, 0.09683, 0.09528, 0.09379, 0.0914, 0.09079, 0.09136, 0.09874, 0.09679, 0.09512, 0.09352, 0.09214, 0.09111, 0.09059, 0.09079, 0.09715, 0.0955, 0.09384, 0.09238, 0.09131, 0.09077, 0.09092, 0.09797, 0.09661, 0.09499, 0.0934, 0.09215, 0.09141, 0.09124, 0.09925, 0.09861, 0.09733, 0.09543, 0.09371, 0.09247, 0.0917, 0.1005, 0.1017, 0.1016, 0.09861, 0.09581, 0.0937, 0.09205, 0.1012, 0.1032, 0.104, 0.1025, 0.09777, 0.09467, 0.09223, 0.101, 0.1027, 0.1035, 0.1021, 0.09774, 0.09473, 0.09225, 0.1001, 0.1009, 0.1007, 0.0985, 0.09604, 0.09396, 0.0921, 0.09895, 0.09855, 0.09756, 0.096, 0.09435, 0.09295, 0.09173, 0.09795, 0.09695, 0.0957, 0.09432, 0.09302, 0.09202, 0.09136, 0.09723, 0.09589, 0.09451, 0.09319, 0.09205, 0.09129, 0.09104, 0.09246, 0.09084, 0.1448, 0.1695, 0.2081, 0.1557, 0.1785, 0.2002, 0.1739, 0.1925, 0.1974, 0.1756, 0.1899, 0.2003, 0.1043, 0.1245, 0.1597, 0.269, 0.2185, 0.05767, 0.3012, 0.01839, 0.3981, 0.6219, 0.04968, 0.9699, 0.9025, 0.1422, 0.2415, 0.2288, 0.1531, 0.1648, 0.2136, 0.1686, 0.2101, 0.09059, 0.09075, 0.09121, 0.09195, 0.0925, 0.09293, 0.09297, 0.09263, 0.09207, 0.09149, 0.09101, 0.0907, 0.1334, 0.1311, 0.1576, 0.2185, 0.2552]): _vg.add([_i], _w, 'REPLACE')
_vg = ob_cube.vertex_groups.new(name='head')
for _i, _w in zip([0, 1, 2, 4, 6, 7, 10, 27, 28, 29, 30, 31, 32, 33, 34, 35, 36, 37, 38, 39, 40, 41, 42, 43, 44, 45, 46, 47, 48, 49, 50, 51, 52, 53, 54, 55, 56, 57, 58, 59, 60, 61, 62, 63, 64, 65, 66, 67, 68, 69, 70, 71, 72, 73, 74, 75, 76, 77, 78, 79, 80, 81, 82, 83, 84, 85, 86, 87, 88, 89, 90, 91, 92, 93, 94, 95, 96, 97, 98, 99, 100, 101, 102, 103, 104, 105, 106, 107, 108, 109, 110, 111, 112, 113, 114, 115, 116, 117, 118, 119, 120, 121, 122, 123, 124, 125, 126, 127, 128, 129, 130, 131, 132, 133, 134, 135, 136, 137, 138, 139, 140, 141, 142, 143, 144, 145, 146, 147, 148, 149, 150, 151, 152, 153, 154, 155, 156, 157, 158, 159, 160, 161, 162, 163, 164, 165, 166, 167, 168, 169, 170, 171, 172, 173, 174, 175, 176, 177, 178, 179, 180, 181, 182, 183, 184, 185, 186, 187, 188, 189, 190, 191, 192, 193, 195, 196, 197, 198, 199, 200, 201, 202, 413, 414, 415, 416, 417, 418, 419, 420, 421, 422, 423, 424, 425, 426, 427, 428, 429], [0.02131, 0.08122, 0.1239, 0.1604, 0.0506, 0.08267, 0.1204, 0.8905, 0.9312, 0.9216, 0.9223, 0.9353, 0.9395, 0.9375, 0.8699, 0.8157, 0.8383, 0.7892, 0.745, 0.7784, 0.932, 0.9092, 0.8927, 0.7156, 0.7834, 0.9369, 0.964, 0.9599, 0.9832, 0.9837, 0.9016, 0.9704, 0.9844, 0.9919, 0.9939, 0.5584, 0.6059, 0.8624, 0.9862, 0.9937, 0.9959, 0.9977, 0.2651, 0.2169, 0.1661, 0.9355, 0.9891, 0.997, 0.1024, 0.9214, 0.966, 0.9192, 0.9721, 0.9194, 0.9373, 0.9449, 0.9193, 0.9437, 0.9327, 0.9022, 0.9038, 0.9053, 0.9078, 0.9084, 0.9078, 0.9002, 0.9023, 0.904, 0.9056, 0.907, 0.9081, 0.9086, 0.9084, 0.9019, 0.9036, 0.9053, 0.9068, 0.9079, 0.9084, 0.9083, 0.9011, 0.9025, 0.9042, 0.9058, 0.907, 0.9078, 0.908, 0.8998, 0.9005, 0.9018, 0.9037, 0.9055, 0.9067, 0.9075, 0.8985, 0.8974, 0.8975, 0.9006, 0.9034, 0.9055, 0.9072, 0.8979, 0.896, 0.8951, 0.8966, 0.9014, 0.9045, 0.907, 0.898, 0.8964, 0.8957, 0.897, 0.9014, 0.9045, 0.907, 0.8989, 0.8982, 0.8985, 0.9007, 0.9031, 0.9052, 0.9071, 0.9001, 0.9006, 0.9016, 0.9032, 0.9048, 0.9062, 0.9075, 0.9011, 0.9022, 0.9034, 0.9048, 0.9062, 0.9072, 0.9078, 0.9018, 0.9032, 0.9046, 0.906, 0.9071, 0.9079, 0.9082, 0.9067, 0.9084, 0.8389, 0.8112, 0.7679, 0.8265, 0.801, 0.7763, 0.8059, 0.7847, 0.779, 0.804, 0.7877, 0.7755, 0.8844, 0.8617, 0.8219, 0.6982, 0.7533, 0.9367, 0.6619, 0.9833, 0.9626, 0.994, 0.5524, 0.9979, 0.2848, 0.9498, 0.9892, 0.9971, 0.003738, 0.8418, 0.7291, 0.7428, 0.8295, 0.8162, 0.7593, 0.8119, 0.7635, 0.9086, 0.9085, 0.908, 0.9072, 0.9067, 0.9063, 0.9062, 0.9066, 0.9071, 0.9077, 0.9082, 0.9085, 0.8518, 0.8544, 0.8248, 0.7564, 0.7137]): _vg.add([_i], _w, 'REPLACE')
_vg = ob_cube.vertex_groups.new(name='shoulder.l')
for _i, _w in zip([0, 1, 2, 3, 4, 5, 6, 7, 8, 9, 10, 55, 62, 63, 64, 187, 189, 194, 293, 294, 295, 296, 297, 298, 299, 300, 301, 302, 303, 304, 305, 306, 307, 308, 309, 310, 311, 313, 314, 315, 316, 317, 340, 341, 342, 343, 344], [0.1187, 0.1282, 0.1179, 0.08198, 0.1033, 0.5654, 0.4242, 0.3194, 0.4417, 0.1755, 0.1507, 0.01199, 0.05487, 0.0335, 0.006421, 0.0181, 0.06242, 0.052, 0.6831, 0.6758, 0.6034, 0.6072, 0.4973, 0.8552, 0.7837, 0.6762, 0.751, 0.3662, 0.403, 0.1516, 0.1275, 0.09786, 0.0916, 0.06544, 0.08414, 0.5042, 0.5021, 0.01522, 0.2932, 0.204, 0.04284, 0.07116, 0.4181, 0.03717, 0.03994, 0.03167, 0.03524]): _vg.add([_i], _w, 'REPLACE')
_vg = ob_cube.vertex_groups.new(name='upperArm.l')
for _i, _w in zip([11, 12, 13, 14, 19, 20, 21, 22, 289, 290, 291, 292, 293, 294, 295, 296, 297, 298, 299, 300, 301, 303, 304, 305, 306, 307, 308, 309, 310, 311, 312, 313, 314, 315, 316, 317, 333, 336, 337, 338, 339, 340, 341, 342, 343, 344], [0.8275, 0.06707, 0.8439, 0.09641, 0.01469, 0.05895, 0.949, 0.891, 1.007, 0.9293, 0.9948, 0.9454, 0.07016, 0.07798, 0.05786, 0.04389, 0.04303, 0.09751, 0.1346, 0.04599, 0.006423, 0.02127, 0.1969, 0.2024, 0.06442, 0.05703, 0.01058, 0.02164, 0.4921, 0.4885, 0.9751, 0.956, 0.4273, 0.4688, 0.9183, 0.8523, 0.00775, 0.9986, 1.0, 0.9905, 0.9908, 0.006266, 0.9233, 0.9198, 0.9297, 0.926]): _vg.add([_i], _w, 'REPLACE')
_vg = ob_cube.vertex_groups.new(name='lowerArm.l')
for _i, _w in zip([11, 12, 13, 14, 15, 16, 17, 18, 19, 20, 21, 22, 23, 24, 25, 26, 203, 204, 205, 206, 207, 210, 211, 212, 217, 218, 219, 220, 221, 222, 290, 292], [0.1725, 0.9329, 0.1561, 0.9037, 0.8513, 0.934, 0.8593, 0.9578, 0.9676, 0.9408, 0.05102, 0.109, 0.9985, 0.9955, 0.9946, 0.9979, 0.2788, 0.4788, 0.3211, 0.7246, 0.02696, 0.02007, 0.01587, 0.03333, 0.06691, 0.07454, 0.1143, 0.1452, 0.115, 0.1722, 0.07067, 0.05459]): _vg.add([_i], _w, 'REPLACE')
_vg = ob_cube.vertex_groups.new(name='hand.l')
for _i, _w in zip([15, 16, 17, 203, 204, 205, 206, 207, 208, 209, 210, 217, 218, 219, 220, 221, 222, 223, 224, 225, 226, 227, 229, 231, 233, 235, 236, 265, 273], [0.1412, 0.04809, 0.1344, 0.6913, 0.4735, 0.6422, 0.1806, 0.8405, 0.1951, 0.8689, 0.1648, 0.8224, 0.8108, 0.8548, 0.8032, 0.8438, 0.7835, 0.9388, 0.8156, 0.882, 0.8583, 0.1495, 0.01364, 0.08313, 0.7387, 0.05086, 0.09444, 0.0358, 0.02197]): _vg.add([_i], _w, 'REPLACE')
_vg = ob_cube.vertex_groups.new(name='pinky.1.l')
for _i, _w in zip([207, 209, 217, 218, 225, 227, 229, 231, 232, 233, 235, 253, 256, 264], [0.09546, 0.1077, 0.09878, 0.1036, 0.001461, 0.6968, 0.7733, 0.839, 0.9752, 0.06389, 0.05952, 0.07007, 0.06727, 0.03634]): _vg.add([_i], _w, 'REPLACE')
_vg = ob_cube.vertex_groups.new(name='pinky.2.l')
for _i, _w in zip([227, 229, 231, 249, 251, 253, 254, 255, 256, 257, 258, 259, 260], [0.06599, 0.05267, 0.05073, 0.03351, 0.01453, 0.845, 0.1364, 0.1401, 0.8626, 0.2927, 0.9822, 0.9553, 0.2858]): _vg.add([_i], _w, 'REPLACE')
_vg = ob_cube.vertex_groups.new(name='pinky.3.l')
for _i, _w in zip([249, 250, 251, 252, 253, 254, 255, 256, 257, 260], [0.9556, 0.9847, 0.9658, 0.9949, 0.06296, 0.8538, 0.851, 0.0593, 0.699, 0.7048]): _vg.add([_i], _w, 'REPLACE')
_vg = ob_cube.vertex_groups.new(name='ring.1.l')
for _i, _w in zip([225, 227, 229, 233, 234, 235, 261, 263, 264, 265, 266, 267, 268], [0.03421, 0.05965, 0.1275, 0.07574, 0.05892, 0.7867, 0.975, 0.0655, 0.8723, 0.8678, 0.07234, 0.09396, 0.8581]): _vg.add([_i], _w, 'REPLACE')
_vg = ob_cube.vertex_groups.new(name='ring.2.l')
for _i, _w in zip([245, 247, 248, 262, 263, 264, 265, 266, 267, 268], [0.1327, 0.1811, 0.03876, 0.9621, 0.8665, 0.05026, 0.05765, 0.8502, 0.7788, 0.08999]): _vg.add([_i], _w, 'REPLACE')
_vg = ob_cube.vertex_groups.new(name='ring.3.l')
for _i, _w in zip([245, 246, 247, 248, 263, 266, 267], [0.8559, 0.976, 0.8023, 0.9507, 0.06291, 0.07228, 0.1222]): _vg.add([_i], _w, 'REPLACE')
_vg = ob_cube.vertex_groups.new(name='middle.1.l')
for _i, _w in zip([228, 233, 234, 235, 236, 269, 270, 272, 273, 274, 275], [0.05707, 0.01095, 0.7875, 0.08113, 0.07072, 0.9119, 0.05304, 0.9908, 0.9055, 0.05461, 0.9819]): _vg.add([_i], _w, 'REPLACE')
_vg = ob_cube.vertex_groups.new(name='middle.2.l')
for _i, _w in zip([241, 242, 243, 244, 269, 270, 271, 273, 274, 276], [0.09767, 0.02415, 0.01088, 0.1025, 0.01408, 0.7999, 0.5102, 0.01578, 0.8555, 0.9305]): _vg.add([_i], _w, 'REPLACE')
_vg = ob_cube.vertex_groups.new(name='middle.3.l')
for _i, _w in zip([241, 242, 243, 244, 270, 271, 274, 276], [0.8963, 0.9619, 0.9688, 0.8913, 0.1444, 0.4866, 0.0868, 0.05696]): _vg.add([_i], _w, 'REPLACE')
_vg = ob_cube.vertex_groups.new(name='index.1.l')
for _i, _w in zip([208, 210, 224, 226, 228, 230, 233, 234, 236, 269, 277, 279, 280, 281, 282, 284], [0.0322, 0.02743, 0.02476, 0.0221, 0.9031, 0.9265, 0.08157, 0.1238, 0.8177, 0.0173, 0.854, 0.0509, 0.937, 0.0437, 0.8794, 0.1388]): _vg.add([_i], _w, 'REPLACE')
_vg = ob_cube.vertex_groups.new(name='index.2.l')
for _i, _w in zip([238, 240, 277, 278, 279, 280, 281, 282, 283, 284], [0.07507, 0.06495, 0.09972, 0.03624, 0.7392, 0.04315, 0.7424, 0.1078, 0.01283, 0.8369]): _vg.add([_i], _w, 'REPLACE')
_vg = ob_cube.vertex_groups.new(name='index.3.l')
for _i, _w in zip([237, 238, 239, 240, 278, 279, 281, 283], [0.9968, 0.92, 0.9958, 0.9306, 0.9419, 0.2094, 0.2105, 0.9648]): _vg.add([_i], _w, 'REPLACE')
_vg = ob_cube.vertex_groups.new(name='thumb.1.l')
for _i, _w in zip([204, 206, 208, 210, 211, 212, 220, 222, 224, 226, 230, 285, 286, 288], [0.02914, 0.08086, 0.6626, 0.6846, 0.9165, 0.9014, 0.008549, 0.01215, 0.09867, 0.08835, 0.001039, 0.05891, 0.05031, 0.03446]): _vg.add([_i], _w, 'REPLACE')
_vg = ob_cube.vertex_groups.new(name='thumb.2.l')
for _i, _w in zip([208, 210, 211, 212, 213, 214, 215, 216, 285, 286, 287, 288], [0.07823, 0.07595, 0.01539, 0.02929, 0.9857, 0.9753, 0.9872, 0.9765, 0.9355, 0.9345, 0.9802, 0.9546]): _vg.add([_i], _w, 'REPLACE')
_vg = ob_cube.vertex_groups.new(name='shoulder.r')
_vg = ob_cube.vertex_groups.new(name='upperArm.r')
_vg = ob_cube.vertex_groups.new(name='lowerArm.r')
_vg = ob_cube.vertex_groups.new(name='hand.r')
_vg = ob_cube.vertex_groups.new(name='pinky.1.r')
_vg = ob_cube.vertex_groups.new(name='pinky.2.r')
_vg = ob_cube.vertex_groups.new(name='pinky.3.r')
_vg = ob_cube.vertex_groups.new(name='ring.1.r')
_vg = ob_cube.vertex_groups.new(name='ring.2.r')
_vg = ob_cube.vertex_groups.new(name='ring.3.r')
_vg = ob_cube.vertex_groups.new(name='middle.1.r')
_vg = ob_cube.vertex_groups.new(name='middle.2.r')
_vg = ob_cube.vertex_groups.new(name='middle.3.r')
_vg = ob_cube.vertex_groups.new(name='index.1.r')
_vg = ob_cube.vertex_groups.new(name='index.2.r')
_vg = ob_cube.vertex_groups.new(name='index.3.r')
_vg = ob_cube.vertex_groups.new(name='thumb.1.r')
_vg = ob_cube.vertex_groups.new(name='thumb.2.r')
_vg = ob_cube.vertex_groups.new(name='upperLeg.l')
for _i, _w in zip([345, 346, 347, 348, 349, 350, 351, 352, 353, 354, 355, 356, 357, 358, 359, 360, 361, 362, 363, 364, 365, 366, 367, 368, 369, 370, 377, 379, 380, 381, 382, 383, 384], [0.167, 0.07997, 0.02243, 0.1893, 0.1297, 0.006231, 0.1076, 0.1701, 0.8738, 0.9821, 0.2775, 0.7533, 0.1781, 0.2333, 0.8947, 0.9503, 0.181, 0.2918, 0.2049, 0.06224, 0.2118, 0.09186, 0.06954, 0.06348, 0.05338, 0.01085, 0.01622, 0.7521, 0.8773, 0.9905, 0.9965, 0.9944, 0.9689]): _vg.add([_i], _w, 'REPLACE')
_vg = ob_cube.vertex_groups.new(name='lowerLeg.l')
for _i, _w in zip([363, 364, 365, 366, 373, 374, 375, 376, 377, 378, 379, 380, 384, 385, 386, 387, 388, 389, 390, 391, 392, 394, 396, 397, 398, 399, 400, 409, 410, 411, 412], [0.7951, 0.9377, 0.7881, 0.9081, 0.4205, 0.2074, 0.1254, 0.4078, 0.9669, 0.9816, 0.2476, 0.1226, 0.0109, 0.9978, 0.9985, 0.9995, 0.9972, 0.9897, 0.9838, 0.9722, 0.9809, 0.02349, 0.02911, 0.1331, 0.07543, 0.05882, 0.1314, 0.9445, 0.8551, 0.7752, 0.7129]): _vg.add([_i], _w, 'REPLACE')
_vg = ob_cube.vertex_groups.new(name='ankle.l')
for _i, _w in zip([373, 374, 375, 376, 391, 393, 394, 395, 396, 397, 398, 399, 400, 405, 406, 407, 408, 409, 410, 411, 412], [0.5795, 0.7926, 0.8746, 0.5922, 0.00554, 0.5155, 0.8586, 0.5215, 0.8428, 0.8378, 0.8229, 0.8513, 0.8465, 0.02001, 0.02493, 0.0527, 0.06259, 0.05238, 0.1366, 0.2032, 0.2606]): _vg.add([_i], _w, 'REPLACE')
_vg = ob_cube.vertex_groups.new(name='foot.l')
for _i, _w in zip([393, 394, 395, 396, 397, 398, 399, 401, 402, 403, 404, 405, 406, 407, 408, 412], [0.4805, 0.1047, 0.4708, 0.1177, 0.008294, 0.1017, 0.08986, 0.9968, 0.9958, 0.9942, 0.996, 0.9642, 0.9618, 0.9442, 0.9324, 0.003169]): _vg.add([_i], _w, 'REPLACE')
_vg = ob_cube.vertex_groups.new(name='upperLeg.r')
_vg = ob_cube.vertex_groups.new(name='lowerLeg.r')
_vg = ob_cube.vertex_groups.new(name='ankle.r')
_vg = ob_cube.vertex_groups.new(name='foot.r')
_m = ob_cube.modifiers.new('Mirror', 'MIRROR')
_m.use_clip = True
_m = ob_cube.modifiers.new('Armature', 'ARMATURE')
_m.object = ob_armature
_m = ob_cube.modifiers.new('Subsurf', 'SUBSURF')
_m.uv_smooth = 'PRESERVE_CORNERS'
_m.quality = 2
_m.levels = 2
_m.show_only_control_edges = False
ob_lamp.location = (4.076, 1.005, 5.904)
ob_lamp.rotation_euler = (0.6503, 0.05522, 1.866)
ob_lamp.lock_rotations_4d = False
ob_lamp.empty_display_type = 'ARROWS'
ob_lamp.color = (0.0, 0.0, 0.0, 0.0)
ob_lamp.lineart.crease_threshold = 0.0
ob_camera.location = (-0.08681, -6.508, 0.5164)
ob_camera.rotation_euler = (1.571, 0.0, 0.0)
ob_camera.lock_rotations_4d = False
ob_camera.empty_display_type = 'ARROWS'
ob_camera.color = (0.0, 0.0, 0.0, 0.0)
ob_camera.hide_viewport = True
ob_camera.display_type = 'WIRE'
ob_camera.lineart.crease_threshold = 0.0

# ---- collection membership
col_collection_1.objects.link(ob_plane)
col_collection_1.objects.link(ob_cube_001)
col_collection_1.objects.link(ob_armature)
col_collection_1.objects.link(ob_cube)
col_collection_1.objects.link(ob_lamp)
col_collection_1.objects.link(ob_camera)

# ---- scene / render settings (as saved in the file)
scene.camera = ob_camera
scene.frame_start = 1; scene.frame_end = 40; scene.frame_set(12)
scene.render.engine = 'CYCLES'
scene.render.resolution_percentage = 50
scene.render.dither_intensity = 0.0
scene.cycles.use_denoising = False
scene.cycles.samples = 10
scene.cycles.sampling_pattern = 'TABULATED_SOBOL'
scene.cycles.light_sampling_threshold = 0.0
scene.cycles.use_adaptive_sampling = False
scene.cycles.use_light_tree = False
scene.cycles.blur_glossy = 0.0
scene.cycles.pixel_filter_type = 'GAUSSIAN'
scene.cycles.sample_clamp_indirect = 0.0
scene.view_settings.view_transform = 'Standard'
bpy.context.view_layer.update()
